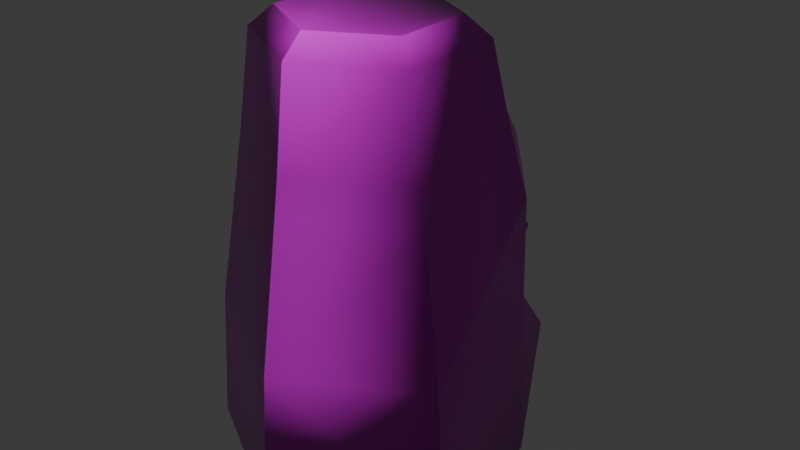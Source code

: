 # Source: Moai_02.blend  (saved by Blender 5.0.118; exported with 4.5.12 LTS)
import bpy
from mathutils import Matrix  # noqa: F401  (used for matrix-valued properties, if any)

bpy.ops.wm.read_factory_settings(use_empty=True)
scene = bpy.context.scene
scene.name = 'Scene'

# ---- collections
col_collection = bpy.data.collections.new('Collection'); scene.collection.children.link(col_collection)

# ---- images (referenced by path relative to the original .blend; pixels are not part of the script)
import os
ASSET_DIR = os.environ.get("B2B_ASSET_DIR", "")  # directory of the original .blend (textures are referenced by path, not embedded)
HERE = os.path.dirname(os.path.abspath(__file__))  # packed textures are extracted next to this script under _unpacked/

def load_image(name, relpath, width, height, colorspace="sRGB"):
    """Load a texture the original file referenced (path relative to the .blend, or extracted next to this script)."""
    p = next((c for c in (os.path.join(HERE, relpath), os.path.join(ASSET_DIR, relpath)) if relpath and os.path.exists(c)), "")
    if p:
        img = bpy.data.images.load(p, check_existing=True)
        img.name = name
    else:  # same state as the original file: an image datablock whose file is absent (Cycles renders it pink)
        img = bpy.data.images.new(name, width, height)
        img.source = "FILE"
        img.filepath = "//" + (relpath or name)
    img.colorspace_settings.name = colorspace
    return img
img_defaultmaterial_basecolor_png_002 = load_image('DefaultMaterial_BaseColor.png.002', 'Moai_Textures/DefaultMaterial_BaseColor.png', 1024, 1024, 'sRGB')
img_defaultmaterial_roughness_png_002 = load_image('DefaultMaterial_Roughness.png.002', 'Moai_Textures/DefaultMaterial_Roughness.png', 1024, 1024, 'Non-Color')
img_defaultmaterial_normal_png_003 = load_image('DefaultMaterial_Normal.png.003', 'Moai_Textures/DefaultMaterial_Normal.png', 1024, 1024, 'Non-Color')

# ---- materials (node trees are filled in below, after node groups)
mat_material_001 = bpy.data.materials.new('Material.001')

# ---- material node trees
mat_material_001.use_nodes = True; mat_material_001.node_tree.nodes.clear()
_N = mat_material_001.node_tree.nodes; _L = mat_material_001.node_tree.links
n0 = _N.new('ShaderNodeBsdfPrincipled'); n0.name = 'Principled BSDF'; n0.location = (-200, 100)
n1 = _N.new('ShaderNodeOutputMaterial'); n1.name = 'Material Output'; n1.location = (200, 100)
n2 = _N.new('ShaderNodeTexImage'); n2.name = 'Image Texture'; n2.location = (85, -36)
n2.label = 'Base Color'
n2.image = img_defaultmaterial_basecolor_png_002
n3 = _N.new('ShaderNodeTexImage'); n3.name = 'Image Texture.001'; n3.location = (85, -316)
n3.label = 'Roughness'
n3.image = img_defaultmaterial_roughness_png_002
n4 = _N.new('ShaderNodeTexImage'); n4.name = 'Image Texture.002'; n4.location = (85, -596)
n4.label = 'Normal'
n4.image = img_defaultmaterial_normal_png_003
n5 = _N.new('ShaderNodeNormalMap'); n5.name = 'Normal Map'; n5.location = (-450, -260)
n6 = _N.new('ShaderNodeMapping'); n6.name = 'Mapping'; n6.location = (230, -36)
n7 = _N.new('NodeReroute'); n7.name = 'Reroute'; n7.location = (35, -441)
n7.width = 10
n7.socket_idname = 'NodeSocketVector'
n8 = _N.new('ShaderNodeTexCoord'); n8.name = 'Texture Coordinate'; n8.location = (30, -36)
n9 = _N.new('NodeFrame'); n9.name = 'Frame'; n9.location = (-1480, 136)
n9.label = 'Mapping'
n9.width = 400
n10 = _N.new('NodeFrame'); n10.name = 'Frame.001'; n10.location = (-835, 336)
n10.label = 'Textures'
n10.width = 355
n2.parent = n10
n3.parent = n10
n4.parent = n10
n6.parent = n9
n7.parent = n10
n8.parent = n9
_L.new(n0.outputs[0], n1.inputs[0])
_L.new(n2.outputs[0], n0.inputs[0])
_L.new(n3.outputs[0], n0.inputs[2])
_L.new(n4.outputs[0], n5.inputs[1])
_L.new(n5.outputs[0], n0.inputs[5])
_L.new(n7.outputs[0], n2.inputs[0])
_L.new(n7.outputs[0], n3.inputs[0])
_L.new(n7.outputs[0], n4.inputs[0])
_L.new(n6.outputs[0], n7.inputs[0])
_L.new(n8.outputs[2], n6.inputs[0])
n1.is_active_output = True

# ---- world
world_world = bpy.data.worlds.new('World'); scene.world = world_world
world_world.use_nodes = True; world_world.node_tree.nodes.clear()
_N = world_world.node_tree.nodes; _L = world_world.node_tree.links
n0 = _N.new('ShaderNodeOutputWorld'); n0.name = 'World Output'; n0.location = (200, 100)
n1 = _N.new('ShaderNodeBackground'); n1.name = 'Background'; n1.location = (-200, 100)
n1.inputs[0].default_value = (0.05088, 0.05088, 0.05088, 1.0)
_L.new(n1.outputs[0], n0.inputs[0])
n0.is_active_output = True
world_world.color = (0.05088, 0.05088, 0.05088)
world_world.sun_shadow_jitter_overblur = 0.0

# ---- meshes
me_cylinder_003 = bpy.data.meshes.new('Cylinder.003')
me_cylinder_003.from_pydata([(-0.3879, 1.053, -0.5485), (-0.1578, 0.5457, 0.531), (-0.1681, 1.723, -0.387), (-0.07578, 0.9285, 0.6664), (0.3879, 1.053, -0.5485), (0.1578, 0.5457, 0.531), (0.1681, 1.723, -0.387), (0.07577, 0.9285, 0.6664), (-0.2923, 0.8419, -0.1421), (-0.1401, 1.438, -0.1388), (0.1374, 1.439, -0.1368), (0.295, 0.8452, -0.1378), (-0.09646, 1.633, -0.5472), (-0.197, 1.173, -0.6399), (0.09646, 1.633, -0.5472), (0.197, 1.173, -0.6399), (0.0, -1.209, -0.4616), (-1.037, -0.6185, -0.4616), (-0.6869, 0.8683, -0.4859), (0.0, 0.6318, 1.688), (0.0, 0.515, 1.845), (0.0, -0.7222, 1.845), (0.0, -0.8959, 1.688), (-0.5486, -0.4204, 1.845), (-0.7108, -0.5089, 1.688), (-0.5486, 0.2132, 1.845), (-0.7106, 0.3118, 1.688), (0.0, 1.274, -1.548), (0.0, -1.274, -1.548), (-1.103, -0.637, -1.548), (-1.003, 0.4842, -1.574), (-0.8014, 0.3711, 1.198), (-0.7369, 0.771, -0.01987), (0.0, 0.7125, 1.294), (0.0, -1.031, 0.6662), (0.0, -0.9887, 0.9435), (-0.856, -0.5575, 0.6662), (-0.8121, -0.5422, 0.9435), (-0.7228, 0.6107, 0.9602), (-0.7611, 0.6461, 0.7117), (0.0, 1.081, 0.6805), (0.0, 1.008, 0.9914), (-0.9283, 0.5176, -0.3863), (-0.6546, 1.222, -0.9307), (0.0, 0.7819, 0.5632), (-0.9548, 0.436, 0.5631), (0.0, 1.342, -0.5566), (0.0, 1.625, -0.9306), (0.0, 1.193, -0.1355), (1.037, -0.6185, -0.4616), (0.6869, 0.8683, -0.4859), (0.5486, -0.4204, 1.845), (0.7108, -0.5089, 1.688), (0.5486, 0.2132, 1.845), (0.7106, 0.3118, 1.688), (1.103, -0.637, -1.548), (1.003, 0.4842, -1.574), (0.8014, 0.3711, 1.198), (0.7369, 0.771, -0.01987), (0.856, -0.5575, 0.6662), (0.8121, -0.5422, 0.9435), (0.7228, 0.6107, 0.9602), (0.7611, 0.6461, 0.7117), (0.9283, 0.5176, -0.3863), (0.6546, 1.222, -0.9307), (0.9548, 0.436, 0.5631)], [], [(8, 1, 3, 9), (9, 3, 7, 10), (10, 7, 5, 11), (2, 6, 14, 12), (6, 10, 11, 4), (2, 9, 10, 6), (0, 8, 9, 2), (12, 14, 15, 13), (0, 2, 12, 13), (6, 4, 15, 14), (21, 23, 24, 22), (23, 25, 26, 24), (25, 20, 19, 26), (21, 20, 25, 23), (17, 42, 30, 29), (16, 17, 29, 28), (37, 31, 45, 36), (35, 37, 36, 34), (44, 45, 39, 40), (37, 24, 26, 31), (31, 26, 19, 33), (17, 36, 45, 42), (35, 22, 24, 37), (16, 34, 36, 17), (38, 41, 40, 39), (45, 31, 38, 39), (31, 33, 41, 38), (18, 43, 30, 42), (48, 32, 45, 44), (32, 18, 42, 45), (43, 47, 27, 30), (18, 46, 47, 43), (18, 32, 48, 46), (29, 30, 27, 28), (21, 22, 52, 51), (51, 52, 54, 53), (53, 54, 19, 20), (21, 51, 53, 20), (49, 55, 56, 63), (16, 28, 55, 49), (60, 59, 65, 57), (35, 34, 59, 60), (44, 40, 62, 65), (60, 57, 54, 52), (57, 33, 19, 54), (49, 63, 65, 59), (35, 60, 52, 22), (16, 49, 59, 34), (61, 62, 40, 41), (65, 62, 61, 57), (57, 61, 41, 33), (50, 63, 56, 64), (48, 44, 65, 58), (58, 65, 63, 50), (64, 56, 27, 47), (50, 64, 47, 46), (50, 46, 48, 58), (55, 28, 27, 56)])
me_cylinder_003.polygons.foreach_set('use_smooth', [True] * 58)
_uv = me_cylinder_003.uv_layers.new(name='UVMap')
_uv.uv.foreach_set('vector', [0.03468, 0.66, 0.05912, 0.5617, 0.0982, 0.5648, 0.0887, 0.6969, 0.0887, 0.6969, 0.0982, 0.5648, 0.1189, 0.5646, 0.1283, 0.6964, 0.1283, 0.6964, 0.1189, 0.5646, 0.1581, 0.5616, 0.1821, 0.6595, 0.08765, 0.7489, 0.08892, 0.8032, 0.0648, 0.7894, 0.06528, 0.764, 0.1318, 0.7482, 0.1283, 0.6964, 0.1821, 0.6595, 0.2017, 0.7174, 0.08765, 0.7489, 0.0887, 0.6969, 0.1283, 0.6964, 0.1318, 0.7482, 0.01522, 0.7175, 0.03468, 0.66, 0.0887, 0.6969, 0.08765, 0.7489, 0.06528, 0.764, 0.0648, 0.7894, 0.02187, 0.8066, 0.02165, 0.7489, 0.01522, 0.7175, 0.08765, 0.7489, 0.06528, 0.764, 0.02165, 0.7489, 0.08892, 0.8032, 0.01522, 0.8393, 0.02187, 0.8066, 0.0648, 0.7894, 0.6387, 0.7624, 0.5647, 0.7022, 0.5818, 0.6752, 0.6678, 0.7473, 0.5647, 0.7022, 0.4645, 0.6475, 0.4786, 0.6166, 0.5818, 0.6752, 0.4645, 0.6475, 0.3479, 0.5998, 0.3577, 0.576, 0.4786, 0.6166, 0.6692, 0.09144, 0.8408, 0.09144, 0.799, 0.1676, 0.711, 0.1676, 0.7608, 0.4279, 0.6275, 0.3539, 0.7246, 0.2112, 0.8469, 0.3029, 0.8892, 0.5287, 0.7608, 0.4279, 0.8469, 0.3029, 0.9853, 0.4091, 0.6434, 0.5901, 0.5117, 0.5547, 0.5599, 0.4719, 0.6674, 0.5584, 0.7435, 0.6717, 0.6434, 0.5901, 0.6674, 0.5584, 0.7723, 0.6438, 0.4307, 0.3996, 0.5599, 0.4719, 0.5156, 0.4771, 0.4153, 0.4367, 0.6434, 0.5901, 0.5818, 0.6752, 0.4786, 0.6166, 0.5117, 0.5547, 0.5117, 0.5547, 0.4786, 0.6166, 0.3577, 0.576, 0.3787, 0.5253, 0.7608, 0.4279, 0.6674, 0.5584, 0.5599, 0.4719, 0.6275, 0.3539, 0.7435, 0.6717, 0.6678, 0.7473, 0.5818, 0.6752, 0.6434, 0.5901, 0.8892, 0.5287, 0.7723, 0.6438, 0.6674, 0.5584, 0.7608, 0.4279, 0.5003, 0.5095, 0.4001, 0.4735, 0.4153, 0.4367, 0.5156, 0.4771, 0.5599, 0.4719, 0.5117, 0.5547, 0.5003, 0.5095, 0.5156, 0.4771, 0.5117, 0.5547, 0.3787, 0.5253, 0.4001, 0.4735, 0.5003, 0.5095, 0.5873, 0.3132, 0.5908, 0.2359, 0.7246, 0.2112, 0.6275, 0.3539, 0.471, 0.302, 0.5619, 0.3743, 0.5599, 0.4719, 0.4307, 0.3996, 0.5619, 0.3743, 0.5873, 0.3132, 0.6275, 0.3539, 0.5599, 0.4719, 0.5908, 0.2359, 0.5146, 0.1965, 0.552, 0.106, 0.7246, 0.2112, 0.5873, 0.3132, 0.4923, 0.2504, 0.5146, 0.1965, 0.5908, 0.2359, 0.5873, 0.3132, 0.5619, 0.3743, 0.471, 0.302, 0.4923, 0.2504, 0.5516, 0.9211, 0.4091, 0.9852, 0.2454, 0.9176, 0.5536, 0.7444, 0.02721, 0.5097, 0.01725, 0.4784, 0.129, 0.4881, 0.1221, 0.5192, 0.1221, 0.5192, 0.129, 0.4881, 0.2435, 0.5194, 0.2317, 0.5513, 0.2317, 0.5513, 0.2435, 0.5194, 0.3577, 0.576, 0.3479, 0.5998, 0.6692, 0.09144, 0.711, 0.01531, 0.799, 0.01531, 0.8408, 0.09144, 0.1769, 0.1866, 0.2042, 0.03721, 0.3555, 0.05868, 0.3235, 0.2283, 0.01473, 0.1673, 0.0312, 0.01473, 0.2042, 0.03721, 0.1769, 0.1866, 0.1455, 0.3843, 0.1509, 0.3449, 0.2881, 0.3595, 0.2638, 0.4522, 0.01698, 0.3714, 0.01625, 0.3313, 0.1509, 0.3449, 0.1455, 0.3843, 0.4307, 0.3996, 0.4153, 0.4367, 0.3157, 0.3945, 0.2881, 0.3595, 0.1455, 0.3843, 0.2638, 0.4522, 0.2435, 0.5194, 0.129, 0.4881, 0.2638, 0.4522, 0.3787, 0.5253, 0.3577, 0.576, 0.2435, 0.5194, 0.1769, 0.1866, 0.3235, 0.2283, 0.2881, 0.3595, 0.1509, 0.3449, 0.01698, 0.3714, 0.1455, 0.3843, 0.129, 0.4881, 0.01725, 0.4784, 0.01473, 0.1673, 0.1769, 0.1866, 0.1509, 0.3449, 0.01625, 0.3313, 0.3037, 0.4283, 0.3157, 0.3945, 0.4153, 0.4367, 0.4001, 0.4735, 0.2881, 0.3595, 0.3157, 0.3945, 0.3037, 0.4283, 0.2638, 0.4522, 0.2638, 0.4522, 0.3037, 0.4283, 0.4001, 0.4735, 0.3787, 0.5253, 0.3807, 0.2278, 0.3235, 0.2283, 0.3555, 0.05868, 0.4328, 0.1706, 0.471, 0.302, 0.4307, 0.3996, 0.2881, 0.3595, 0.3555, 0.289, 0.3555, 0.289, 0.2881, 0.3595, 0.3235, 0.2283, 0.3807, 0.2278, 0.4328, 0.1706, 0.3555, 0.05868, 0.552, 0.106, 0.5146, 0.1965, 0.3807, 0.2278, 0.4328, 0.1706, 0.5146, 0.1965, 0.4923, 0.2504, 0.3807, 0.2278, 0.4923, 0.2504, 0.471, 0.302, 0.3555, 0.289, 0.4016, 0.6542, 0.5536, 0.7444, 0.2454, 0.9176, 0.2727, 0.7425])
me_cylinder_003.materials.append(mat_material_001)
me_cylinder_003.update()

# ---- objects
ob_moai = bpy.data.objects.new('Moai', me_cylinder_003)

# ---- transforms, parenting, visibility, modifiers, constraints
ob_moai.location = (0.0, 0.0, 0.0)

# ---- collection membership
col_collection.objects.link(ob_moai)

# ---- scene / render settings (as saved in the file)
scene.frame_start = 1; scene.frame_end = 250; scene.frame_set(1)
scene.render.engine = 'BLENDER_EEVEE_NEXT'
scene.render.bake_bias = 0.0
scene.render.bake_samples = 0
scene.cycles.sampling_pattern = 'TABULATED_SOBOL'
scene.eevee.use_volume_custom_range = False
scene.eevee.use_raytracing = True
bpy.context.view_layer.update()

# ---- added for rendering (the .blend has no active camera and no usable light): camera, sun
cam_auto = bpy.data.cameras.new('AutoCamera')
cam_auto.lens = 50.0
cam_auto.sensor_width = 36.0
cam_auto.clip_end = 1000.0
ob_auto_camera = bpy.data.objects.new('AutoCamera', cam_auto)
scene.collection.objects.link(ob_auto_camera)
ob_auto_camera.location = (4.6759, -5.3863, 3.87608)
ob_auto_camera.rotation_euler = (1.09748, -7.21219e-08, 0.694738)
scene.camera = ob_auto_camera
light_auto_sun = bpy.data.lights.new('AutoSun', 'SUN')
light_auto_sun.energy = 3.0
light_auto_sun.angle = 0.0523599
ob_auto_sun = bpy.data.objects.new('AutoSun', light_auto_sun)
scene.collection.objects.link(ob_auto_sun)
ob_auto_sun.rotation_euler = (0.872665, 0.174533, 0.523599)
bpy.context.view_layer.update()
